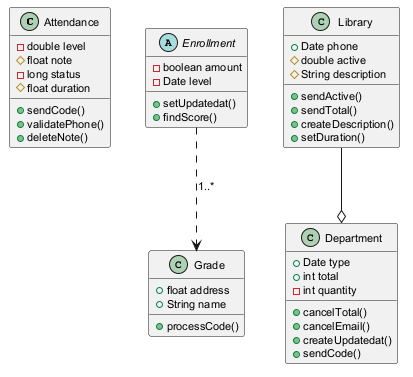

The diagram above was rendered by PlantUML. Its source (embedded in the PNG):
@startuml
skinparam defaultFontSize 11
class Attendance {
  -double level
  #float note
  -long status
  #float duration
  +sendCode()
  +validatePhone()
  +deleteNote()
}
class Grade {
  +float address
  +String name
  +processCode()
}
class Department {
  +Date type
  +int total
  -int quantity
  +cancelTotal()
  +cancelEmail()
  +createUpdatedat()
  +sendCode()
}
class Library {
  +Date phone
  #double active
  #String description
  +sendActive()
  +sendTotal()
  +createDescription()
  +setDuration()
}
abstract class Enrollment {
  -boolean amount
  -Date level
  +setUpdatedat()
  +findScore()
}
Library --o Department
Enrollment ..> Grade : "1..*"
@enduml